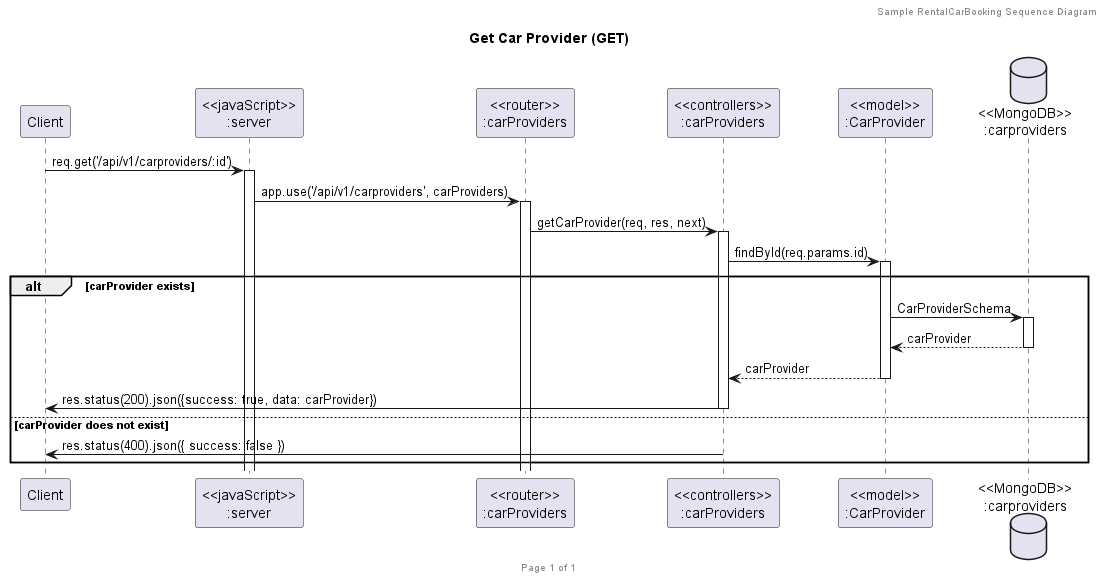

The diagram above was rendered by PlantUML. Its source (embedded in the PNG):
@startuml Get Car Provider (GET)

header Sample RentalCarBooking Sequence Diagram
footer Page %page% of %lastpage%
title "Get Car Provider (GET)"

participant "Client" as client
participant "<<javaScript>>\n:server" as server
participant "<<router>>\n:carProviders" as routerCarProvider
participant "<<controllers>>\n:carProviders" as controllersCarProvider
participant "<<model>>\n:CarProvider" as modelCarProvider
database "<<MongoDB>>\n:carproviders" as CarProviderDatabase


client->server ++:req.get('/api/v1/carproviders/:id')
server->routerCarProvider ++:app.use('/api/v1/carproviders', carProviders)
routerCarProvider -> controllersCarProvider ++: getCarProvider(req, res, next)
controllersCarProvider->modelCarProvider ++: findById(req.params.id)

alt carProvider exists
  modelCarProvider ->CarProviderDatabase ++: CarProviderSchema
  CarProviderDatabase --> modelCarProvider --: carProvider
  controllersCarProvider <-- modelCarProvider --: carProvider
  controllersCarProvider->client --: res.status(200).json({success: true, data: carProvider})
else carProvider does not exist
  controllersCarProvider->client --: res.status(400).json({ success: false })
end

@enduml